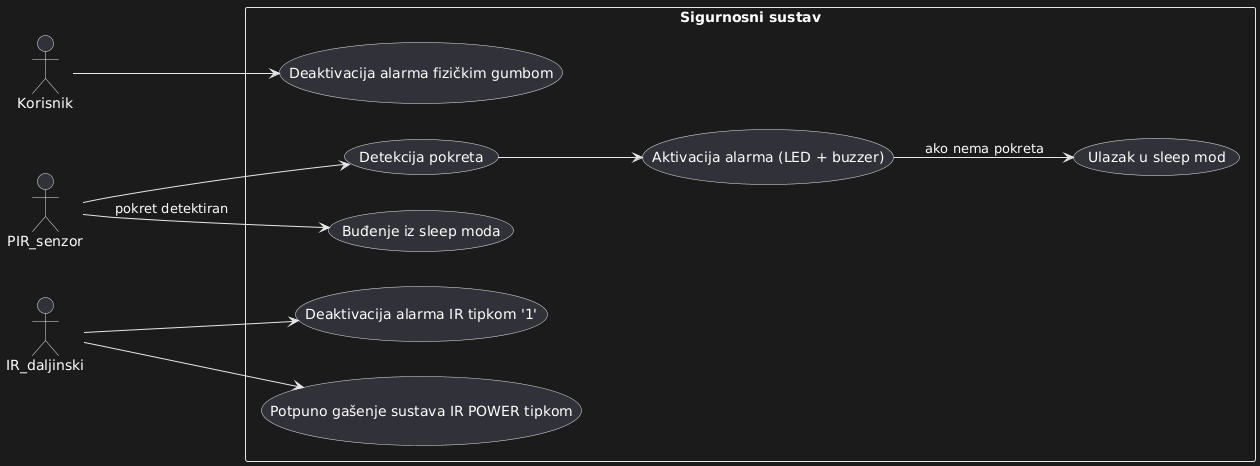

The diagram above was rendered by PlantUML. Its source (embedded in the PNG):
@startuml
left to right direction

actor Korisnik
actor PIR_senzor
actor IR_daljinski

rectangle "Sigurnosni sustav" {
  usecase "Detekcija pokreta" as UC1
  usecase "Aktivacija alarma (LED + buzzer)" as UC2
  usecase "Deaktivacija alarma fizičkim gumbom" as UC3
  usecase "Deaktivacija alarma IR tipkom '1'" as UC4
  usecase "Ulazak u sleep mod" as UC5
  usecase "Buđenje iz sleep moda" as UC6
  usecase "Potpuno gašenje sustava IR POWER tipkom" as UC7
}

PIR_senzor --> UC1
UC1 --> UC2

Korisnik --> UC3
IR_daljinski --> UC4

UC2 --> UC5 : ako nema pokreta

PIR_senzor --> UC6 : pokret detektiran

IR_daljinski --> UC7
@enduml